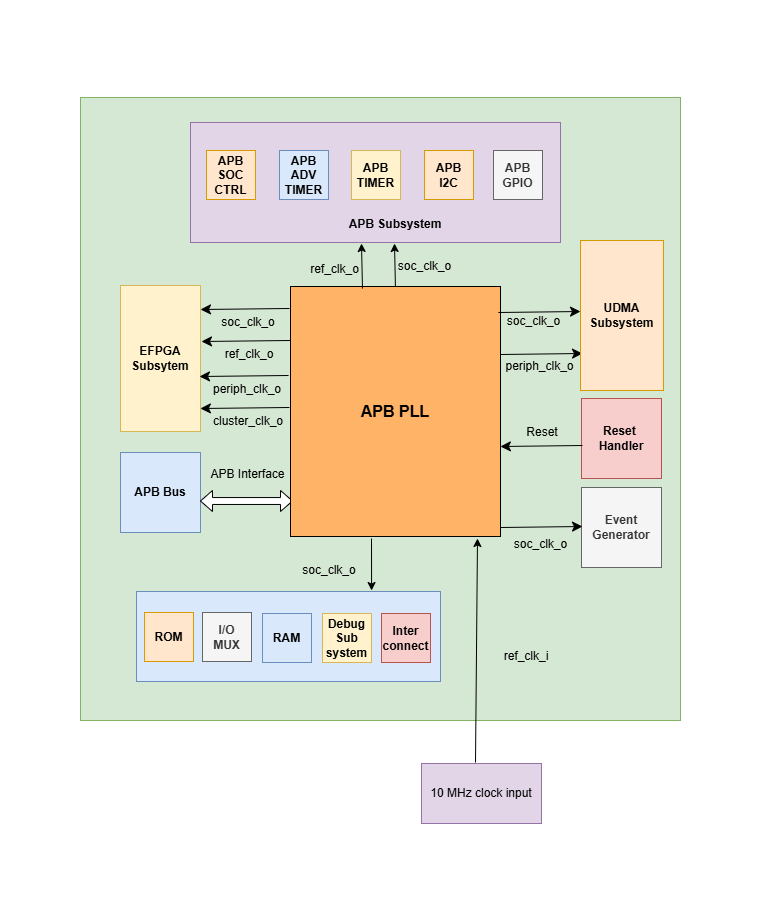

The diagram above was exported from draw.io. Its source (the exported page's mxGraphModel, read from the mxfile embedded in the PNG):
<mxGraphModel dx="1412" dy="797" grid="1" gridSize="10" guides="1" tooltips="1" connect="1" arrows="1" fold="1" page="1" pageScale="1" pageWidth="850" pageHeight="1100" math="0" shadow="0">
  <root>
    <mxCell id="0" />
    <mxCell id="1" parent="0" />
    <mxCell id="Re-w3cNxX8KS16q0Nxz8-1" parent="1" style="rounded=0;whiteSpace=wrap;html=1;fillColor=#d5e8d4;strokeColor=#82b366;" value="" vertex="1">
      <mxGeometry height="623" width="600" x="120" y="296" as="geometry" />
    </mxCell>
    <mxCell id="Re-w3cNxX8KS16q0Nxz8-3" parent="1" style="rounded=0;whiteSpace=wrap;html=1;fillColor=#e1d5e7;strokeColor=#9673a6;" value="" vertex="1">
      <mxGeometry height="120" width="370" x="230" y="321" as="geometry" />
    </mxCell>
    <mxCell id="Re-w3cNxX8KS16q0Nxz8-5" parent="1" style="whiteSpace=wrap;html=1;aspect=fixed;fillColor=#dae8fc;strokeColor=#6c8ebf;" value="&lt;b&gt;APB Bus&lt;/b&gt;" vertex="1">
      <mxGeometry height="80" width="80" x="160" y="651" as="geometry" />
    </mxCell>
    <mxCell id="Re-w3cNxX8KS16q0Nxz8-6" parent="1" style="whiteSpace=wrap;html=1;aspect=fixed;fillColor=#f5f5f5;fontColor=#333333;strokeColor=#666666;" value="&lt;b&gt;Event Generator&lt;/b&gt;" vertex="1">
      <mxGeometry height="80" width="80" x="621" y="686" as="geometry" />
    </mxCell>
    <mxCell id="Re-w3cNxX8KS16q0Nxz8-11" edge="1" parent="1" style="endArrow=classic;html=1;rounded=0;entryX=0.401;entryY=0.031;entryDx=0;entryDy=0;entryPerimeter=0;exitX=0.75;exitY=1;exitDx=0;exitDy=0;" value="">
      <mxGeometry height="50" relative="1" width="50" as="geometry">
        <mxPoint x="434.962" y="487.02199999999993" as="sourcePoint" />
        <mxPoint x="434" y="442" as="targetPoint" />
      </mxGeometry>
    </mxCell>
    <mxCell id="Re-w3cNxX8KS16q0Nxz8-12" parent="1" style="html=1;shadow=0;dashed=0;align=center;verticalAlign=middle;shape=mxgraph.arrows2.twoWayArrow;dy=0.67;dx=12;" value="" vertex="1">
      <mxGeometry height="21" width="92" x="240" y="689" as="geometry" />
    </mxCell>
    <mxCell id="Re-w3cNxX8KS16q0Nxz8-14" parent="1" style="text;strokeColor=none;align=center;fillColor=none;html=1;verticalAlign=middle;whiteSpace=wrap;rounded=0;" value="Reset" vertex="1">
      <mxGeometry height="30" width="60" x="552" y="616" as="geometry" />
    </mxCell>
    <mxCell id="Re-w3cNxX8KS16q0Nxz8-15" parent="1" style="text;strokeColor=none;align=center;fillColor=none;html=1;verticalAlign=middle;whiteSpace=wrap;rounded=0;" value="APB Interface" vertex="1">
      <mxGeometry height="33" width="83" x="246" y="656" as="geometry" />
    </mxCell>
    <mxCell id="Re-w3cNxX8KS16q0Nxz8-16" parent="1" style="rounded=0;whiteSpace=wrap;html=1;fillColor=#dae8fc;strokeColor=#6c8ebf;" value="" vertex="1">
      <mxGeometry height="90" width="304" x="176" y="790" as="geometry" />
    </mxCell>
    <mxCell id="Re-w3cNxX8KS16q0Nxz8-17" edge="1" parent="1" source="kJOOevJNf89pLM2_R469-31" style="endArrow=classic;html=1;rounded=0;entryX=0.401;entryY=0.031;entryDx=0;entryDy=0;entryPerimeter=0;exitX=0.45;exitY=-0.017;exitDx=0;exitDy=0;exitPerimeter=0;" value="">
      <mxGeometry height="50" relative="1" width="50" as="geometry">
        <mxPoint x="517" y="920" as="sourcePoint" />
        <mxPoint x="517" y="737" as="targetPoint" />
      </mxGeometry>
    </mxCell>
    <mxCell id="Re-w3cNxX8KS16q0Nxz8-20" parent="1" style="text;strokeColor=none;align=center;fillColor=none;html=1;verticalAlign=middle;whiteSpace=wrap;rounded=0;" value="soc_clk_o" vertex="1">
      <mxGeometry height="30" width="76" x="331" y="754" as="geometry" />
    </mxCell>
    <mxCell id="Re-w3cNxX8KS16q0Nxz8-22" parent="1" style="text;strokeColor=none;align=center;fillColor=none;html=1;verticalAlign=middle;whiteSpace=wrap;rounded=0;" value="soc_clk_o" vertex="1">
      <mxGeometry height="40" width="77" x="542" y="723" as="geometry" />
    </mxCell>
    <mxCell id="Re-w3cNxX8KS16q0Nxz8-24" parent="1" style="rounded=0;whiteSpace=wrap;html=1;strokeColor=#FFFFFF;" value="" vertex="1">
      <mxGeometry height="60" width="120" x="342" y="199" as="geometry" />
    </mxCell>
    <mxCell id="Re-w3cNxX8KS16q0Nxz8-25" parent="1" style="rounded=0;whiteSpace=wrap;html=1;strokeColor=#FFFFFF;direction=south;" value="" vertex="1">
      <mxGeometry height="120" width="60" x="750" y="597" as="geometry" />
    </mxCell>
    <mxCell id="Re-w3cNxX8KS16q0Nxz8-26" parent="1" style="rounded=0;whiteSpace=wrap;html=1;strokeColor=#FFFFFF;direction=south;" value="" vertex="1">
      <mxGeometry height="120" width="60" x="40" y="597" as="geometry" />
    </mxCell>
    <mxCell id="kJOOevJNf89pLM2_R469-1" parent="1" style="whiteSpace=wrap;html=1;aspect=fixed;fillColor=#f5f5f5;fontColor=#333333;strokeColor=#666666;" value="&lt;b&gt;APB GPIO&lt;/b&gt;" vertex="1">
      <mxGeometry height="49" width="49" x="533" y="349" as="geometry" />
    </mxCell>
    <mxCell id="kJOOevJNf89pLM2_R469-2" parent="1" style="whiteSpace=wrap;html=1;aspect=fixed;fillColor=#ffe6cc;strokeColor=#d79b00;" value="&lt;b&gt;APB SOC CTRL&lt;/b&gt;" vertex="1">
      <mxGeometry height="49" width="49" x="246" y="349" as="geometry" />
    </mxCell>
    <mxCell id="kJOOevJNf89pLM2_R469-3" parent="1" style="whiteSpace=wrap;html=1;aspect=fixed;fillColor=#dae8fc;strokeColor=#6c8ebf;" value="&lt;b&gt;APB ADV TIMER&lt;/b&gt;" vertex="1">
      <mxGeometry height="49" width="49" x="319" y="349" as="geometry" />
    </mxCell>
    <mxCell id="kJOOevJNf89pLM2_R469-4" parent="1" style="whiteSpace=wrap;html=1;aspect=fixed;fillColor=#fff2cc;strokeColor=#d6b656;" value="&lt;b&gt;APB TIMER&lt;/b&gt;" vertex="1">
      <mxGeometry height="49" width="49" x="391" y="349" as="geometry" />
    </mxCell>
    <mxCell id="kJOOevJNf89pLM2_R469-5" parent="1" style="whiteSpace=wrap;html=1;aspect=fixed;fillColor=#ffe6cc;strokeColor=#d79b00;" value="&lt;b&gt;APB I2C&lt;/b&gt;" vertex="1">
      <mxGeometry height="49" width="49" x="464" y="349" as="geometry" />
    </mxCell>
    <mxCell id="kJOOevJNf89pLM2_R469-6" parent="1" style="rounded=0;whiteSpace=wrap;html=1;fillColor=#FFB366;" value="&lt;b&gt;&lt;font style=&quot;font-size: 16px;&quot;&gt;APB PLL&lt;/font&gt;&lt;/b&gt;" vertex="1">
      <mxGeometry height="250" width="210" x="330" y="485" as="geometry" />
    </mxCell>
    <mxCell id="kJOOevJNf89pLM2_R469-7" parent="1" style="text;strokeColor=none;fillColor=none;html=1;align=center;verticalAlign=middle;whiteSpace=wrap;rounded=0;fontSize=16;" value="&lt;font style=&quot;font-size: 12px;&quot;&gt;&lt;b&gt;APB Subsystem&lt;/b&gt;&lt;/font&gt;" vertex="1">
      <mxGeometry height="20" width="120" x="375" y="411" as="geometry" />
    </mxCell>
    <mxCell id="kJOOevJNf89pLM2_R469-9" edge="1" parent="1" style="endArrow=classic;html=1;rounded=0;fontSize=12;startSize=8;endSize=8;curved=1;exitX=0.99;exitY=0.784;exitDx=0;exitDy=0;exitPerimeter=0;" value="">
      <mxGeometry height="50" relative="1" width="50" as="geometry">
        <mxPoint x="539.9" y="726" as="sourcePoint" />
        <mxPoint x="622" y="725" as="targetPoint" />
      </mxGeometry>
    </mxCell>
    <mxCell id="kJOOevJNf89pLM2_R469-10" parent="1" style="whiteSpace=wrap;html=1;aspect=fixed;fillColor=#f8cecc;strokeColor=#b85450;" value="&lt;b&gt;Reset&amp;nbsp;&lt;/b&gt;&lt;div&gt;&lt;b&gt;Handler&lt;/b&gt;&lt;/div&gt;" vertex="1">
      <mxGeometry height="80" width="80" x="621" y="597" as="geometry" />
    </mxCell>
    <mxCell id="kJOOevJNf89pLM2_R469-11" edge="1" parent="1" style="endArrow=classic;html=1;rounded=0;fontSize=12;startSize=8;endSize=8;curved=1;exitX=0.99;exitY=0.784;exitDx=0;exitDy=0;exitPerimeter=0;" value="">
      <mxGeometry height="50" relative="1" width="50" as="geometry">
        <mxPoint x="622" y="644" as="sourcePoint" />
        <mxPoint x="539.9" y="645" as="targetPoint" />
      </mxGeometry>
    </mxCell>
    <mxCell id="kJOOevJNf89pLM2_R469-13" edge="1" parent="1" style="endArrow=classic;html=1;rounded=0;fontSize=12;startSize=8;endSize=8;curved=1;exitX=0.99;exitY=0.784;exitDx=0;exitDy=0;exitPerimeter=0;" value="">
      <mxGeometry height="50" relative="1" width="50" as="geometry">
        <mxPoint x="539.9" y="553" as="sourcePoint" />
        <mxPoint x="622" y="552" as="targetPoint" />
      </mxGeometry>
    </mxCell>
    <mxCell id="kJOOevJNf89pLM2_R469-15" parent="1" style="text;strokeColor=none;align=center;fillColor=none;html=1;verticalAlign=middle;whiteSpace=wrap;rounded=0;" value="periph_clk_o" vertex="1">
      <mxGeometry height="35" width="57" x="551" y="547" as="geometry" />
    </mxCell>
    <mxCell id="kJOOevJNf89pLM2_R469-16" parent="1" style="rounded=0;whiteSpace=wrap;html=1;fillColor=#fff2cc;strokeColor=#d6b656;" value="&lt;b&gt;EFPGA&lt;/b&gt;&lt;div&gt;&lt;b&gt;Subsytem&lt;/b&gt;&lt;/div&gt;" vertex="1">
      <mxGeometry height="146" width="80" x="160" y="484" as="geometry" />
    </mxCell>
    <mxCell id="kJOOevJNf89pLM2_R469-18" parent="1" style="text;strokeColor=none;align=center;fillColor=none;html=1;verticalAlign=middle;whiteSpace=wrap;rounded=0;" value="soc_clk_o" vertex="1">
      <mxGeometry height="22" width="77" x="426" y="454" as="geometry" />
    </mxCell>
    <mxCell id="kJOOevJNf89pLM2_R469-21" parent="1" style="rounded=0;whiteSpace=wrap;html=1;fillColor=#ffe6cc;strokeColor=#d79b00;" value="&lt;b&gt;UDMA&lt;br&gt;Subsystem&lt;/b&gt;" vertex="1">
      <mxGeometry height="150" width="83" x="620" y="439" as="geometry" />
    </mxCell>
    <mxCell id="kJOOevJNf89pLM2_R469-23" edge="1" parent="1" style="endArrow=classic;html=1;rounded=0;entryX=0.401;entryY=0.031;entryDx=0;entryDy=0;entryPerimeter=0;exitX=0.311;exitY=-0.033;exitDx=0;exitDy=0;exitPerimeter=0;" value="">
      <mxGeometry height="50" relative="1" width="50" as="geometry">
        <mxPoint x="411" y="737" as="sourcePoint" />
        <mxPoint x="411.0799999999999" y="789.02" as="targetPoint" />
      </mxGeometry>
    </mxCell>
    <mxCell id="kJOOevJNf89pLM2_R469-24" parent="1" style="whiteSpace=wrap;html=1;aspect=fixed;fillColor=#ffe6cc;strokeColor=#d79b00;" value="&lt;b&gt;ROM&lt;/b&gt;" vertex="1">
      <mxGeometry height="49" width="49" x="184" y="811" as="geometry" />
    </mxCell>
    <mxCell id="kJOOevJNf89pLM2_R469-25" parent="1" style="whiteSpace=wrap;html=1;aspect=fixed;fillColor=#f5f5f5;fontColor=#333333;strokeColor=#666666;" value="&lt;b&gt;I/O &lt;br&gt;MUX&lt;/b&gt;" vertex="1">
      <mxGeometry height="49" width="49" x="242" y="811" as="geometry" />
    </mxCell>
    <mxCell id="kJOOevJNf89pLM2_R469-26" parent="1" style="whiteSpace=wrap;html=1;aspect=fixed;fillColor=#dae8fc;strokeColor=#6c8ebf;" value="&lt;b&gt;RAM&lt;/b&gt;" vertex="1">
      <mxGeometry height="49" width="49" x="302" y="812" as="geometry" />
    </mxCell>
    <mxCell id="kJOOevJNf89pLM2_R469-27" parent="1" style="whiteSpace=wrap;html=1;aspect=fixed;fillColor=#fff2cc;strokeColor=#d6b656;" value="&lt;b&gt;Debug&lt;br&gt;Sub&lt;/b&gt;&lt;div&gt;&lt;b&gt;system&lt;/b&gt;&lt;/div&gt;" vertex="1">
      <mxGeometry height="49" width="49" x="362" y="812" as="geometry" />
    </mxCell>
    <mxCell id="kJOOevJNf89pLM2_R469-28" parent="1" style="whiteSpace=wrap;html=1;aspect=fixed;fillColor=#f8cecc;strokeColor=#b85450;" value="&lt;b&gt;Inter connect&lt;/b&gt;" vertex="1">
      <mxGeometry height="49" width="49" x="421" y="812" as="geometry" />
    </mxCell>
    <mxCell id="kJOOevJNf89pLM2_R469-29" parent="1" style="text;strokeColor=none;align=center;fillColor=none;html=1;verticalAlign=middle;whiteSpace=wrap;rounded=0;" value="ref_clk_i" vertex="1">
      <mxGeometry height="30" width="76" x="528" y="840" as="geometry" />
    </mxCell>
    <mxCell id="kJOOevJNf89pLM2_R469-30" parent="1" style="rounded=0;whiteSpace=wrap;html=1;strokeColor=#FFFFFF;" value="" vertex="1">
      <mxGeometry height="60" width="120" x="380" y="1043" as="geometry" />
    </mxCell>
    <mxCell id="kJOOevJNf89pLM2_R469-31" parent="1" style="rounded=0;whiteSpace=wrap;html=1;fillColor=#e1d5e7;strokeColor=#9673a6;" value="10 MHz clock input" vertex="1">
      <mxGeometry height="60" width="120" x="461" y="962" as="geometry" />
    </mxCell>
    <mxCell id="8sUAOJ7C1eBon3TUUraL-1" edge="1" parent="1" style="endArrow=classic;html=1;rounded=0;fontSize=12;startSize=8;endSize=8;curved=1;exitX=0.99;exitY=0.784;exitDx=0;exitDy=0;exitPerimeter=0;" value="">
      <mxGeometry height="50" relative="1" width="50" as="geometry">
        <mxPoint x="537.9" y="511" as="sourcePoint" />
        <mxPoint x="620" y="510" as="targetPoint" />
      </mxGeometry>
    </mxCell>
    <mxCell id="8sUAOJ7C1eBon3TUUraL-2" parent="1" style="text;strokeColor=none;align=center;fillColor=none;html=1;verticalAlign=middle;whiteSpace=wrap;rounded=0;" value="soc_clk_o" vertex="1">
      <mxGeometry height="40" width="77" x="535" y="500" as="geometry" />
    </mxCell>
    <mxCell id="8sUAOJ7C1eBon3TUUraL-4" connectable="0" parent="1" style="group" value="" vertex="1">
      <mxGeometry height="24" width="89.05000000000007" x="239.89999999999998" y="606" as="geometry" />
    </mxCell>
    <mxCell id="kJOOevJNf89pLM2_R469-17" edge="1" parent="8sUAOJ7C1eBon3TUUraL-4" style="endArrow=classic;html=1;rounded=0;fontSize=12;startSize=8;endSize=8;curved=1;exitX=-0.005;exitY=0.468;exitDx=0;exitDy=0;exitPerimeter=0;" value="">
      <mxGeometry height="50" relative="1" width="50" as="geometry">
        <mxPoint x="89.05000000000007" as="sourcePoint" />
        <mxPoint y="1" as="targetPoint" />
      </mxGeometry>
    </mxCell>
    <mxCell id="kJOOevJNf89pLM2_R469-19" parent="8sUAOJ7C1eBon3TUUraL-4" style="text;strokeColor=none;align=center;fillColor=none;html=1;verticalAlign=middle;whiteSpace=wrap;rounded=0;" value="cluster_clk_o" vertex="1">
      <mxGeometry height="21" width="78" x="9.100000000000023" y="3" as="geometry" />
    </mxCell>
    <mxCell id="8sUAOJ7C1eBon3TUUraL-5" connectable="0" parent="1" style="group" value="" vertex="1">
      <mxGeometry height="24" width="89.05000000000007" x="239" y="574" as="geometry" />
    </mxCell>
    <mxCell id="8sUAOJ7C1eBon3TUUraL-6" edge="1" parent="8sUAOJ7C1eBon3TUUraL-5" style="endArrow=classic;html=1;rounded=0;fontSize=12;startSize=8;endSize=8;curved=1;exitX=-0.005;exitY=0.468;exitDx=0;exitDy=0;exitPerimeter=0;" value="">
      <mxGeometry height="50" relative="1" width="50" as="geometry">
        <mxPoint x="89.05000000000007" as="sourcePoint" />
        <mxPoint y="1" as="targetPoint" />
      </mxGeometry>
    </mxCell>
    <mxCell id="8sUAOJ7C1eBon3TUUraL-7" parent="8sUAOJ7C1eBon3TUUraL-5" style="text;strokeColor=none;align=center;fillColor=none;html=1;verticalAlign=middle;whiteSpace=wrap;rounded=0;" value="periph&lt;span style=&quot;color: rgba(0, 0, 0, 0); font-family: monospace; font-size: 0px; text-align: start; text-wrap-mode: nowrap;&quot;&gt;%3CmxGraphModel%3E%3Croot%3E%3CmxCell%20id%3D%220%22%2F%3E%3CmxCell%20id%3D%221%22%20parent%3D%220%22%2F%3E%3CmxCell%20id%3D%222%22%20value%3D%22%22%20style%3D%22group%22%20vertex%3D%221%22%20connectable%3D%220%22%20parent%3D%221%22%3E%3CmxGeometry%20x%3D%22239.89999999999998%22%20y%3D%22615%22%20width%3D%2289.05000000000007%22%20height%3D%2224%22%20as%3D%22geometry%22%2F%3E%3C%2FmxCell%3E%3CmxCell%20id%3D%223%22%20value%3D%22%22%20style%3D%22endArrow%3Dclassic%3Bhtml%3D1%3Brounded%3D0%3BfontSize%3D12%3BstartSize%3D8%3BendSize%3D8%3Bcurved%3D1%3BexitX%3D-0.005%3BexitY%3D0.468%3BexitDx%3D0%3BexitDy%3D0%3BexitPerimeter%3D0%3B%22%20edge%3D%221%22%20parent%3D%222%22%3E%3CmxGeometry%20width%3D%2250%22%20height%3D%2250%22%20relative%3D%221%22%20as%3D%22geometry%22%3E%3CmxPoint%20x%3D%2289.05000000000007%22%20as%3D%22sourcePoint%22%2F%3E%3CmxPoint%20y%3D%221%22%20as%3D%22targetPoint%22%2F%3E%3C%2FmxGeometry%3E%3C%2FmxCell%3E%3CmxCell%20id%3D%224%22%20value%3D%22cluster_clk_o%22%20style%3D%22text%3BstrokeColor%3Dnone%3Balign%3Dcenter%3BfillColor%3Dnone%3Bhtml%3D1%3BverticalAlign%3Dmiddle%3BwhiteSpace%3Dwrap%3Brounded%3D0%3B%22%20vertex%3D%221%22%20parent%3D%222%22%3E%3CmxGeometry%20x%3D%229.100000000000023%22%20y%3D%223%22%20width%3D%2278%22%20height%3D%2221%22%20as%3D%22geometry%22%2F%3E%3C%2FmxCell%3E%3C%2Froot%3E%3C%2FmxGraphModel%3E&lt;/span&gt;_clk_o" vertex="1">
      <mxGeometry height="21" width="78" x="9.100000000000023" y="3" as="geometry" />
    </mxCell>
    <mxCell id="8sUAOJ7C1eBon3TUUraL-8" connectable="0" parent="1" style="group" value="" vertex="1">
      <mxGeometry height="24" width="89.05000000000007" x="241" y="539" as="geometry" />
    </mxCell>
    <mxCell id="8sUAOJ7C1eBon3TUUraL-9" edge="1" parent="8sUAOJ7C1eBon3TUUraL-8" style="endArrow=classic;html=1;rounded=0;fontSize=12;startSize=8;endSize=8;curved=1;exitX=-0.005;exitY=0.468;exitDx=0;exitDy=0;exitPerimeter=0;" value="">
      <mxGeometry height="50" relative="1" width="50" as="geometry">
        <mxPoint x="89.05000000000007" as="sourcePoint" />
        <mxPoint y="1" as="targetPoint" />
      </mxGeometry>
    </mxCell>
    <mxCell id="8sUAOJ7C1eBon3TUUraL-10" parent="8sUAOJ7C1eBon3TUUraL-8" style="text;strokeColor=none;align=center;fillColor=none;html=1;verticalAlign=middle;whiteSpace=wrap;rounded=0;" value="ref_clk_o" vertex="1">
      <mxGeometry height="21" width="78" x="9.100000000000023" y="3" as="geometry" />
    </mxCell>
    <mxCell id="8sUAOJ7C1eBon3TUUraL-11" connectable="0" parent="1" style="group" value="" vertex="1">
      <mxGeometry height="24" width="89.05000000000007" x="240" y="507" as="geometry" />
    </mxCell>
    <mxCell id="8sUAOJ7C1eBon3TUUraL-12" edge="1" parent="8sUAOJ7C1eBon3TUUraL-11" style="endArrow=classic;html=1;rounded=0;fontSize=12;startSize=8;endSize=8;curved=1;exitX=-0.005;exitY=0.468;exitDx=0;exitDy=0;exitPerimeter=0;" value="">
      <mxGeometry height="50" relative="1" width="50" as="geometry">
        <mxPoint x="89.05000000000007" as="sourcePoint" />
        <mxPoint y="1" as="targetPoint" />
      </mxGeometry>
    </mxCell>
    <mxCell id="8sUAOJ7C1eBon3TUUraL-13" parent="8sUAOJ7C1eBon3TUUraL-11" style="text;strokeColor=none;align=center;fillColor=none;html=1;verticalAlign=middle;whiteSpace=wrap;rounded=0;" value="soc_clk_o" vertex="1">
      <mxGeometry height="21" width="78" x="9.100000000000023" y="3" as="geometry" />
    </mxCell>
    <mxCell id="8sUAOJ7C1eBon3TUUraL-14" parent="1" style="text;strokeColor=none;align=center;fillColor=none;html=1;verticalAlign=middle;whiteSpace=wrap;rounded=0;" value="ref_clk_o" vertex="1">
      <mxGeometry height="22" width="77" x="336" y="457" as="geometry" />
    </mxCell>
    <mxCell id="8sUAOJ7C1eBon3TUUraL-15" edge="1" parent="1" style="endArrow=classic;html=1;rounded=0;entryX=0.401;entryY=0.031;entryDx=0;entryDy=0;entryPerimeter=0;exitX=0.75;exitY=1;exitDx=0;exitDy=0;" value="">
      <mxGeometry height="50" relative="1" width="50" as="geometry">
        <mxPoint x="401.962" y="487.02199999999993" as="sourcePoint" />
        <mxPoint x="401" y="442" as="targetPoint" />
      </mxGeometry>
    </mxCell>
  </root>
</mxGraphModel>